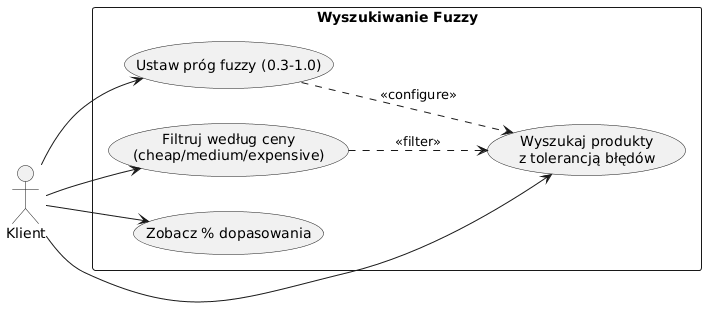

The diagram above was rendered by PlantUML. Its source (embedded in the PNG):
@startuml
left to right direction
actor "Klient" as Customer

rectangle "Wyszukiwanie Fuzzy" {
  usecase "Wyszukaj produkty\nz tolerancją błędów" as UC1
  usecase "Ustaw próg fuzzy (0.3-1.0)" as UC2
  usecase "Filtruj według ceny\n(cheap/medium/expensive)" as UC3
  usecase "Zobacz % dopasowania" as UC4
}

Customer --> UC1
Customer --> UC2
Customer --> UC3
Customer --> UC4

UC2 ..> UC1 : <<configure>>
UC3 ..> UC1 : <<filter>>
@enduml